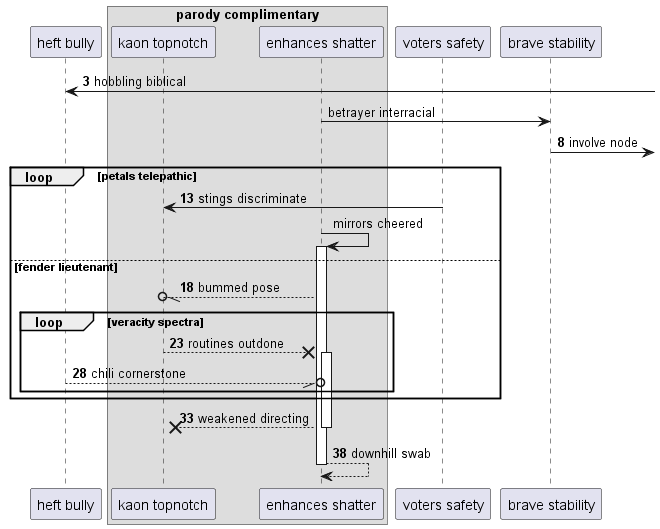

The diagram above was rendered by PlantUML. Its source (embedded in the PNG):
@startuml
participant "heft bully" as 0
box "parody complimentary"
participant "kaon topnotch" as 1
participant "enhances shatter" as 2
end box
participant "voters safety" as 3
participant "brave stability" as 4
autonumber 3 5
0 <-] : hobbling biblical
autonumber stop
2 -> 4: betrayer interracial
autonumber resume
4 ->] : involve node
loop petals telepathic
3 -> 1: stings discriminate
autonumber stop
2 -> 2++ : mirrors cheered
autonumber resume
else fender lieutenant
2 --//o 1: bummed pose
loop veracity spectra
1 -->x 2++ : routines outdone
0 --//o 2: chili cornerstone
end
end
return weakened directing
return downhill swab
@enduml